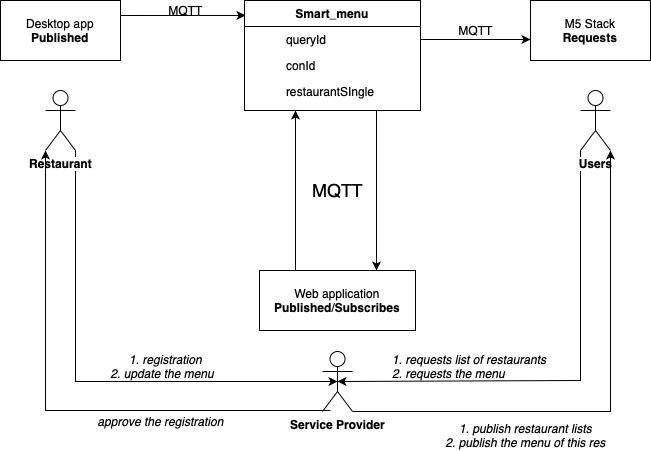

The diagram above was exported from draw.io. Its source (the exported page's mxGraphModel, read from the mxfile embedded in the PNG):
<mxGraphModel dx="1186" dy="662" grid="1" gridSize="10" guides="1" tooltips="1" connect="1" arrows="1" fold="1" page="1" pageScale="1" pageWidth="827" pageHeight="1169" math="0" shadow="0">
  <root>
    <mxCell id="0" />
    <mxCell id="1" parent="0" />
    <mxCell id="DcUj2rEaQ3rJOcJERW43-1" style="edgeStyle=orthogonalEdgeStyle;rounded=0;orthogonalLoop=1;jettySize=auto;html=1;exitX=1;exitY=0.25;exitDx=0;exitDy=0;entryX=0.006;entryY=0.136;entryDx=0;entryDy=0;entryPerimeter=0;" edge="1" parent="1" source="DcUj2rEaQ3rJOcJERW43-2" target="DcUj2rEaQ3rJOcJERW43-7">
      <mxGeometry relative="1" as="geometry" />
    </mxCell>
    <mxCell id="DcUj2rEaQ3rJOcJERW43-2" value="Desktop app&lt;br&gt;&lt;b&gt;Published&lt;/b&gt;" style="rounded=0;whiteSpace=wrap;html=1;" vertex="1" parent="1">
      <mxGeometry x="40" y="40" width="120" height="60" as="geometry" />
    </mxCell>
    <mxCell id="DcUj2rEaQ3rJOcJERW43-3" value="M5 Stack&lt;br&gt;&lt;b&gt;Requests&lt;/b&gt;" style="rounded=0;whiteSpace=wrap;html=1;" vertex="1" parent="1">
      <mxGeometry x="570" y="40" width="120" height="60" as="geometry" />
    </mxCell>
    <mxCell id="DcUj2rEaQ3rJOcJERW43-4" style="edgeStyle=orthogonalEdgeStyle;rounded=0;orthogonalLoop=1;jettySize=auto;html=1;exitX=0.25;exitY=0;exitDx=0;exitDy=0;" edge="1" parent="1" source="DcUj2rEaQ3rJOcJERW43-5">
      <mxGeometry relative="1" as="geometry">
        <mxPoint x="335" y="150" as="targetPoint" />
        <Array as="points">
          <mxPoint x="335" y="310" />
        </Array>
      </mxGeometry>
    </mxCell>
    <mxCell id="DcUj2rEaQ3rJOcJERW43-5" value="Web application&lt;br&gt;&lt;b&gt;Published&lt;/b&gt;/&lt;b&gt;Subscribes&lt;/b&gt;" style="rounded=0;whiteSpace=wrap;html=1;" vertex="1" parent="1">
      <mxGeometry x="299" y="310" width="156" height="60" as="geometry" />
    </mxCell>
    <mxCell id="DcUj2rEaQ3rJOcJERW43-6" style="edgeStyle=orthogonalEdgeStyle;rounded=0;orthogonalLoop=1;jettySize=auto;html=1;exitX=0.75;exitY=1;exitDx=0;exitDy=0;entryX=0.75;entryY=0;entryDx=0;entryDy=0;" edge="1" parent="1" source="DcUj2rEaQ3rJOcJERW43-7" target="DcUj2rEaQ3rJOcJERW43-5">
      <mxGeometry relative="1" as="geometry">
        <Array as="points">
          <mxPoint x="416" y="170" />
        </Array>
      </mxGeometry>
    </mxCell>
    <mxCell id="DcUj2rEaQ3rJOcJERW43-7" value="Smart_menu" style="swimlane;fontStyle=1;childLayout=stackLayout;horizontal=1;startSize=26;horizontalStack=0;resizeParent=1;resizeLast=0;collapsible=1;marginBottom=0;rounded=0;shadow=0;strokeWidth=1;strokeColor=#000000;" vertex="1" parent="1">
      <mxGeometry x="284" y="40" width="176" height="110" as="geometry">
        <mxRectangle x="260" y="80" width="160" height="26" as="alternateBounds" />
      </mxGeometry>
    </mxCell>
    <mxCell id="DcUj2rEaQ3rJOcJERW43-8" value="queryId" style="shape=partialRectangle;top=0;left=0;right=0;bottom=1;align=left;verticalAlign=top;fillColor=none;spacingLeft=40;spacingRight=4;overflow=hidden;rotatable=0;points=[[0,0.5],[1,0.5]];portConstraint=eastwest;dropTarget=0;rounded=0;shadow=0;strokeWidth=1;fontStyle=0;strokeColor=none;" vertex="1" parent="DcUj2rEaQ3rJOcJERW43-7">
      <mxGeometry y="26" width="176" height="26" as="geometry" />
    </mxCell>
    <mxCell id="DcUj2rEaQ3rJOcJERW43-9" value="" style="shape=partialRectangle;top=0;left=0;bottom=0;fillColor=none;align=left;verticalAlign=top;spacingLeft=4;spacingRight=4;overflow=hidden;rotatable=0;points=[];portConstraint=eastwest;part=1;strokeColor=none;" vertex="1" connectable="0" parent="DcUj2rEaQ3rJOcJERW43-8">
      <mxGeometry width="36" height="26" as="geometry" />
    </mxCell>
    <mxCell id="DcUj2rEaQ3rJOcJERW43-10" value="conId" style="shape=partialRectangle;top=0;left=0;right=0;bottom=1;align=left;verticalAlign=top;fillColor=none;spacingLeft=40;spacingRight=4;overflow=hidden;rotatable=0;points=[[0,0.5],[1,0.5]];portConstraint=eastwest;dropTarget=0;rounded=0;shadow=0;strokeWidth=1;fontStyle=0;strokeColor=none;" vertex="1" parent="DcUj2rEaQ3rJOcJERW43-7">
      <mxGeometry y="52" width="176" height="26" as="geometry" />
    </mxCell>
    <mxCell id="DcUj2rEaQ3rJOcJERW43-11" value="" style="shape=partialRectangle;top=0;left=0;bottom=0;fillColor=none;align=left;verticalAlign=top;spacingLeft=4;spacingRight=4;overflow=hidden;rotatable=0;points=[];portConstraint=eastwest;part=1;strokeColor=none;" vertex="1" connectable="0" parent="DcUj2rEaQ3rJOcJERW43-10">
      <mxGeometry width="36" height="26" as="geometry" />
    </mxCell>
    <mxCell id="DcUj2rEaQ3rJOcJERW43-12" value="restaurantSIngle" style="shape=partialRectangle;top=0;left=0;right=0;bottom=1;align=left;verticalAlign=top;fillColor=none;spacingLeft=40;spacingRight=4;overflow=hidden;rotatable=0;points=[[0,0.5],[1,0.5]];portConstraint=eastwest;dropTarget=0;rounded=0;shadow=0;strokeWidth=1;fontStyle=0;strokeColor=none;" vertex="1" parent="DcUj2rEaQ3rJOcJERW43-7">
      <mxGeometry y="78" width="176" height="26" as="geometry" />
    </mxCell>
    <mxCell id="DcUj2rEaQ3rJOcJERW43-13" value="" style="shape=partialRectangle;top=0;left=0;bottom=0;fillColor=none;align=left;verticalAlign=top;spacingLeft=4;spacingRight=4;overflow=hidden;rotatable=0;points=[];portConstraint=eastwest;part=1;strokeColor=none;" vertex="1" connectable="0" parent="DcUj2rEaQ3rJOcJERW43-12">
      <mxGeometry width="36" height="26" as="geometry" />
    </mxCell>
    <mxCell id="DcUj2rEaQ3rJOcJERW43-14" style="edgeStyle=orthogonalEdgeStyle;rounded=0;orthogonalLoop=1;jettySize=auto;html=1;exitX=1;exitY=0.5;exitDx=0;exitDy=0;" edge="1" parent="1" source="DcUj2rEaQ3rJOcJERW43-8">
      <mxGeometry relative="1" as="geometry">
        <mxPoint x="570" y="79" as="targetPoint" />
      </mxGeometry>
    </mxCell>
    <mxCell id="DcUj2rEaQ3rJOcJERW43-15" value="MQTT" style="text;html=1;align=center;verticalAlign=middle;resizable=0;points=[];autosize=1;" vertex="1" parent="1">
      <mxGeometry x="200" y="40" width="50" height="20" as="geometry" />
    </mxCell>
    <mxCell id="DcUj2rEaQ3rJOcJERW43-16" value="MQTT" style="text;html=1;align=center;verticalAlign=middle;resizable=0;points=[];autosize=1;" vertex="1" parent="1">
      <mxGeometry x="490" y="60" width="50" height="20" as="geometry" />
    </mxCell>
    <mxCell id="DcUj2rEaQ3rJOcJERW43-17" value="&lt;font style=&quot;font-size: 18px&quot;&gt;MQTT&lt;/font&gt;" style="text;html=1;align=center;verticalAlign=middle;resizable=0;points=[];autosize=1;" vertex="1" parent="1">
      <mxGeometry x="342" y="220" width="70" height="20" as="geometry" />
    </mxCell>
    <mxCell id="DcUj2rEaQ3rJOcJERW43-18" style="edgeStyle=orthogonalEdgeStyle;rounded=0;orthogonalLoop=1;jettySize=auto;html=1;entryX=0.5;entryY=0.5;entryDx=0;entryDy=0;entryPerimeter=0;exitX=1;exitY=1;exitDx=0;exitDy=0;exitPerimeter=0;" edge="1" parent="1" target="DcUj2rEaQ3rJOcJERW43-22" source="DcUj2rEaQ3rJOcJERW43-19">
      <mxGeometry relative="1" as="geometry">
        <mxPoint x="100" y="490" as="targetPoint" />
        <mxPoint x="120" y="220" as="sourcePoint" />
        <Array as="points">
          <mxPoint x="115" y="421" />
        </Array>
      </mxGeometry>
    </mxCell>
    <mxCell id="DcUj2rEaQ3rJOcJERW43-19" value="&lt;b&gt;Restaurant&lt;/b&gt;" style="shape=umlActor;verticalLabelPosition=bottom;labelBackgroundColor=#ffffff;verticalAlign=top;html=1;outlineConnect=0;" vertex="1" parent="1">
      <mxGeometry x="85" y="130" width="30" height="60" as="geometry" />
    </mxCell>
    <mxCell id="DcUj2rEaQ3rJOcJERW43-29" style="edgeStyle=orthogonalEdgeStyle;rounded=0;orthogonalLoop=1;jettySize=auto;html=1;exitX=0;exitY=1;exitDx=0;exitDy=0;exitPerimeter=0;entryX=0.5;entryY=0.5;entryDx=0;entryDy=0;entryPerimeter=0;" edge="1" parent="1" source="DcUj2rEaQ3rJOcJERW43-20" target="DcUj2rEaQ3rJOcJERW43-22">
      <mxGeometry relative="1" as="geometry">
        <Array as="points">
          <mxPoint x="620" y="420" />
        </Array>
      </mxGeometry>
    </mxCell>
    <mxCell id="DcUj2rEaQ3rJOcJERW43-20" value="&lt;b&gt;Users&lt;/b&gt;" style="shape=umlActor;verticalLabelPosition=bottom;labelBackgroundColor=#ffffff;verticalAlign=top;html=1;outlineConnect=0;" vertex="1" parent="1">
      <mxGeometry x="620" y="130" width="30" height="60" as="geometry" />
    </mxCell>
    <mxCell id="DcUj2rEaQ3rJOcJERW43-25" style="edgeStyle=orthogonalEdgeStyle;rounded=0;orthogonalLoop=1;jettySize=auto;html=1;entryX=0;entryY=1;entryDx=0;entryDy=0;entryPerimeter=0;" edge="1" parent="1" target="DcUj2rEaQ3rJOcJERW43-19">
      <mxGeometry relative="1" as="geometry">
        <mxPoint x="90" y="220" as="targetPoint" />
        <mxPoint x="370" y="450" as="sourcePoint" />
        <Array as="points">
          <mxPoint x="370" y="450" />
          <mxPoint x="85" y="450" />
        </Array>
      </mxGeometry>
    </mxCell>
    <mxCell id="DcUj2rEaQ3rJOcJERW43-30" style="edgeStyle=orthogonalEdgeStyle;rounded=0;orthogonalLoop=1;jettySize=auto;html=1;exitX=1;exitY=1;exitDx=0;exitDy=0;exitPerimeter=0;entryX=1;entryY=1;entryDx=0;entryDy=0;entryPerimeter=0;" edge="1" parent="1" source="DcUj2rEaQ3rJOcJERW43-22" target="DcUj2rEaQ3rJOcJERW43-20">
      <mxGeometry relative="1" as="geometry">
        <Array as="points">
          <mxPoint x="650" y="451" />
        </Array>
      </mxGeometry>
    </mxCell>
    <mxCell id="DcUj2rEaQ3rJOcJERW43-22" value="&lt;b&gt;Service Provider&lt;/b&gt;" style="shape=umlActor;verticalLabelPosition=bottom;labelBackgroundColor=#ffffff;verticalAlign=top;html=1;outlineConnect=0;" vertex="1" parent="1">
      <mxGeometry x="362" y="391" width="30" height="60" as="geometry" />
    </mxCell>
    <mxCell id="DcUj2rEaQ3rJOcJERW43-23" value="&lt;i&gt;1.&amp;nbsp;registration&lt;br&gt;2. update the menu &amp;nbsp;&lt;/i&gt;" style="text;html=1;align=center;verticalAlign=middle;resizable=0;points=[];autosize=1;" vertex="1" parent="1">
      <mxGeometry x="140" y="391" width="130" height="30" as="geometry" />
    </mxCell>
    <mxCell id="DcUj2rEaQ3rJOcJERW43-24" value="&lt;i&gt;1. publish restaurant lists&lt;br&gt;2. publish the menu of this res&lt;/i&gt;" style="text;html=1;align=center;verticalAlign=middle;resizable=0;points=[];autosize=1;" vertex="1" parent="1">
      <mxGeometry x="475" y="460" width="180" height="30" as="geometry" />
    </mxCell>
    <mxCell id="DcUj2rEaQ3rJOcJERW43-26" value="&lt;i&gt;approve the registration&lt;/i&gt;" style="text;html=1;align=center;verticalAlign=middle;resizable=0;points=[];autosize=1;" vertex="1" parent="1">
      <mxGeometry x="130" y="451" width="140" height="20" as="geometry" />
    </mxCell>
    <mxCell id="DcUj2rEaQ3rJOcJERW43-31" value="&lt;i&gt;&lt;span style=&quot;color: rgb(0 , 0 , 0) ; font-family: &amp;#34;helvetica&amp;#34; ; font-size: 12px ; letter-spacing: normal ; text-align: center ; text-indent: 0px ; text-transform: none ; word-spacing: 0px ; text-decoration: none&quot;&gt;1. requests list of restaurants&lt;/span&gt;&lt;br style=&quot;color: rgb(0 , 0 , 0) ; font-family: &amp;#34;helvetica&amp;#34; ; font-size: 12px ; letter-spacing: normal ; text-align: center ; text-indent: 0px ; text-transform: none ; word-spacing: 0px ; text-decoration: none&quot;&gt;2. requests the menu&lt;/i&gt;" style="text;whiteSpace=wrap;html=1;" vertex="1" parent="1">
      <mxGeometry x="430" y="386" width="180" height="40" as="geometry" />
    </mxCell>
  </root>
</mxGraphModel>